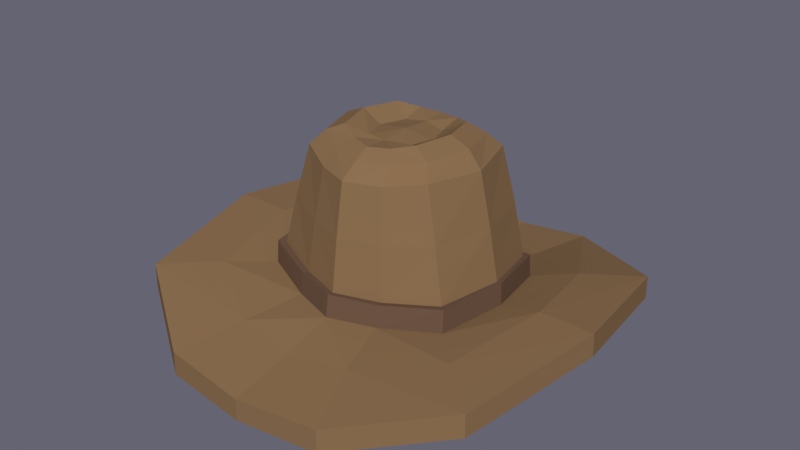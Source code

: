 # Source: hat_model.blend  (saved by Blender 3.4.6; exported with 4.5.12 LTS)
import bpy
from mathutils import Matrix  # noqa: F401  (used for matrix-valued properties, if any)

bpy.ops.wm.read_factory_settings(use_empty=True)
scene = bpy.context.scene
scene.name = 'Scene'

# ---- collections
col_collection_1 = bpy.data.collections.new('Collection 1'); scene.collection.children.link(col_collection_1)

# ---- materials (node trees are filled in below, after node groups)
mat_material = bpy.data.materials.new('Material')
mat_material.alpha_threshold = 0.0
mat_material.diffuse_color = (0.2582, 0.1559, 0.07619, 1.0)
mat_material.roughness = 0.5
mat_material.line_color = (0.0, 0.0, 0.0, 1.0)
mat_material_001 = bpy.data.materials.new('Material.001')
mat_material_001.alpha_threshold = 0.0
mat_material_001.diffuse_color = (0.1559, 0.09306, 0.05781, 1.0)
mat_material_001.roughness = 0.5

# ---- material node trees
mat_material.use_nodes = True; mat_material.node_tree.nodes.clear()
_N = mat_material.node_tree.nodes; _L = mat_material.node_tree.links
n0 = _N.new('ShaderNodeOutputMaterial'); n0.name = 'Material Output'; n0.location = (300, 300)
n1 = _N.new('ShaderNodeBsdfDiffuse'); n1.name = 'Diffuse BSDF'; n1.location = (10, 300)
n1.inputs[0].default_value = (0.2582, 0.1557, 0.07676, 1.0)
_L.new(n1.outputs[0], n0.inputs[0])
n0.is_active_output = True
mat_material_001.use_nodes = True; mat_material_001.node_tree.nodes.clear()
_N = mat_material_001.node_tree.nodes; _L = mat_material_001.node_tree.links
n0 = _N.new('ShaderNodeOutputMaterial'); n0.name = 'Material Output'; n0.location = (300, 300)
n1 = _N.new('ShaderNodeBsdfDiffuse'); n1.name = 'Diffuse BSDF'; n1.location = (10, 300)
n1.inputs[0].default_value = (0.1574, 0.09246, 0.05833, 1.0)
_L.new(n1.outputs[0], n0.inputs[0])
n0.is_active_output = True

# ---- world
world_world = bpy.data.worlds.new('World'); scene.world = world_world
world_world.color = (0.1304, 0.1283, 0.1679)
world_world.use_sun_shadow = False
world_world.sun_shadow_jitter_overblur = 0.0
world_world.cycles.sampling_method = 'MANUAL'

# ---- meshes
me_cube_001 = bpy.data.meshes.new('Cube.001')
me_cube_001.from_pydata([(-0.8686, -0.6064, 0.9015), (0.0, 0.8701, 0.71), (-0.8554, 0.5707, 0.8696), (-0.9835, -0.00513, 0.9073), (0.0, -0.9454, 0.8576), (-0.9024, 0.6068, 0.878), (-1.034, -0.01615, 0.9116), (-0.9266, -0.6523, 0.9136), (0.0, -1.003, 0.8646), (0.0, 0.9163, 0.715), (0.0, 0.7944, 1.805), (0.0, -0.7994, 1.813), (-0.7782, 1.42e-05, 1.852), (0.0, 0.9347, 0.4973), (0.0, 0.6303, 1.937), (-0.47, 1.42e-05, 2.085), (-1.043, -0.01707, 0.7134), (-0.6373, 0.5041, 1.871), (-0.6376, -0.5046, 1.871), (0.0, -0.631, 1.938), (0.0, -1.031, 0.6598), (-0.2016, 0.2363, 1.975), (-0.9067, 0.6221, 0.6592), (-0.202, -0.2347, 1.986), (-0.9297, -0.6673, 0.7007), (-0.4095, -0.8072, 0.8539), (-0.4165, -0.867, 0.8608), (-0.3999, 0.7992, 0.7392), (-0.4001, 0.7522, 0.7406), (0.0, 1.42e-05, 2.021), (-0.311, -0.6811, 1.812), (-0.2016, 0.4416, 2.027), (-0.3099, 0.6785, 1.808), (-0.4215, -0.8899, 0.6586), (-0.1926, -0.4299, 2.024), (-0.4118, 0.8196, 0.5272), (0.0, -0.8792, 1.334), (-0.2958, 0.5384, 1.942), (-0.5418, -0.4005, 1.993), (-0.654, 1.42e-05, 2.007), (-0.296, -0.5387, 1.942), (-0.5418, 0.4005, 1.993), (0.0, 0.4871, 2.013), (0.0, -0.5019, 2.015), (0.0, 0.2777, 1.998), (-0.3754, -0.3377, 2.072), (-0.2841, 1.451e-05, 1.978), (0.0, -0.273, 1.996), (-0.3754, 0.3377, 2.072), (-0.8897, -0.0008311, 1.373), (0.0, 0.8444, 1.256), (-0.7605, -0.5585, 1.38), (-0.7553, 0.5482, 1.37), (-0.3645, -0.7487, 1.332), (-0.3598, 0.7265, 1.286), (0.0, 1.897, 0.3906), (-1.966, -0.08549, 0.8404), (0.0, -2.065, 0.4095), (-1.788, 1.11, 0.7591), (-1.715, -1.412, 0.7145), (-0.7981, -2.001, 0.4717), (-0.6901, 1.891, 0.4715), (0.0, 1.909, 0.1978), (-1.974, -0.08567, 0.6321), (0.0, -2.068, 0.2092), (-1.789, 1.11, 0.5471), (-1.72, -1.412, 0.501), (-0.7989, -2.004, 0.2555), (-0.6907, 1.898, 0.2723), (0.0, 1.366, 0.4313), (-0.5271, 1.286, 0.4699), (-1.293, 0.8023, 0.7471), (-1.259, -1.014, 0.7352), (-0.5666, -1.414, 0.5923), (0.0, -1.514, 0.5328), (-1.444, -0.05579, 0.8199), (0.0, 0.9334, 0.3687), (-1.009, -0.006144, 0.5863), (0.0, -1.028, 0.5301), (-0.8749, 0.609, 0.5411), (-0.8923, -0.6545, 0.5804), (-0.4204, -0.8884, 0.5295), (-0.4116, 0.819, 0.3984), (0.0, -0.002258, 0.6595), (-0.6097, -1.446, 0.3925), (0.0, -1.548, 0.3696), (-1.306, -1.033, 0.5407), (-1.491, -0.04591, 0.6092), (-1.332, 0.8596, 0.5441), (-0.5511, 1.358, 0.3354), (0.0, 1.421, 0.2833)], [], [(16, 6, 5, 22), (54, 32, 10, 50), (33, 26, 7, 24), (30, 40, 38, 18), (29, 46, 23, 47), (6, 3, 2, 5), (27, 28, 1, 9), (32, 37, 14, 10), (24, 7, 6, 16), (44, 21, 46, 29), (12, 39, 41, 17), (18, 38, 39, 12), (26, 25, 0, 7), (49, 12, 17, 52), (51, 18, 12, 49), (53, 30, 18, 51), (7, 0, 3, 6), (35, 27, 9, 13), (22, 5, 27, 35), (36, 11, 30, 53), (8, 4, 25, 26), (17, 41, 37, 32), (5, 2, 28, 27), (11, 19, 40, 30), (20, 8, 26, 33), (52, 17, 32, 54), (31, 42, 14, 37), (45, 15, 39, 38), (34, 45, 38, 40), (15, 48, 41, 39), (48, 31, 37, 41), (43, 34, 40, 19), (2, 52, 54, 28), (42, 31, 44), (23, 46, 15, 45), (47, 23, 45, 34), (46, 21, 48, 15), (21, 44, 31, 48), (47, 34, 43), (4, 36, 53, 25), (25, 53, 51, 0), (0, 51, 49, 3), (3, 49, 52, 2), (28, 54, 50, 1), (70, 69, 55, 61), (71, 70, 61, 58), (73, 72, 59, 60), (74, 73, 60, 57), (72, 75, 56, 59), (75, 71, 58, 56), (60, 59, 66, 67), (59, 56, 63, 66), (56, 58, 65, 63), (61, 55, 62, 68), (58, 61, 68, 65), (57, 60, 67, 64), (16, 22, 71, 75), (24, 16, 75, 72), (20, 33, 73, 74), (33, 24, 72, 73), (22, 35, 70, 71), (35, 13, 69, 70), (85, 84, 81, 78), (84, 86, 80, 81), (86, 87, 77, 80), (87, 88, 79, 77), (88, 89, 82, 79), (89, 68, 62, 90), (13, 35, 83), (35, 22, 83), (24, 33, 83), (33, 20, 83), (16, 24, 83), (22, 16, 83), (13, 35, 82, 76), (82, 35, 22, 79), (79, 22, 16, 77), (77, 16, 24, 80), (80, 24, 33, 81), (81, 33, 20, 78), (82, 89, 90, 76), (65, 68, 89, 88), (63, 65, 88, 87), (66, 63, 87, 86), (67, 66, 86, 84), (64, 67, 84, 85)])
me_cube_001.polygons.foreach_set('material_index', [1, 0, 1, 0, 0, 1, 1, 0, 1, 0, 0, 0, 1, 0, 0, 0, 1, 1, 1, 0, 1, 0, 1, 0, 1, 0, 0, 0, 0, 0, 0, 0, 0, 0, 0, 0, 0, 0, 0, 0, 0, 0, 0, 0, 0, 0, 0, 0, 0, 0, 0, 0, 0, 0, 0, 0, 0, 0, 0, 0, 0, 0, 0, 0, 0, 0, 0, 0, 0, 0, 0, 0, 0, 0, 0, 0, 0, 0, 0, 0, 0, 0, 0, 0, 0, 0])
me_cube_001.materials.append(mat_material)
me_cube_001.materials.append(mat_material_001)
me_cube_001.use_remesh_preserve_volume = False
me_cube_001.use_remesh_preserve_attributes = False
me_cube_001.use_mirror_vertex_groups = False
me_cube_001.update()

# ---- objects
ob_cube = bpy.data.objects.new('Cube', me_cube_001)

# ---- transforms, parenting, visibility, modifiers, constraints
ob_cube.location = (0.0, 0.0, 0.0)
ob_cube.lineart.crease_threshold = 0.0
_m = ob_cube.modifiers.new('Mirror', 'MIRROR')
_m.use_clip = True

# ---- collection membership
col_collection_1.objects.link(ob_cube)

# ---- scene / render settings (as saved in the file)
scene.frame_start = 1; scene.frame_end = 250; scene.frame_set(1)
scene.render.engine = 'CYCLES'
scene.render.resolution_percentage = 50
scene.render.dither_intensity = 0.0
scene.cycles.samples = 128
scene.cycles.sampling_pattern = 'TABULATED_SOBOL'
scene.cycles.use_adaptive_sampling = False
scene.cycles.use_light_tree = False
scene.cycles.blur_glossy = 0.0
scene.cycles.sample_clamp_indirect = 0.0
scene.view_settings.view_transform = 'Standard'
bpy.context.view_layer.update()

# ---- added for rendering (the .blend has no active camera and no usable light): camera, sun
cam_auto = bpy.data.cameras.new('AutoCamera')
cam_auto.lens = 50.0
cam_auto.sensor_width = 36.0
cam_auto.clip_end = 1000.0
ob_auto_camera = bpy.data.objects.new('AutoCamera', cam_auto)
scene.collection.objects.link(ob_auto_camera)
ob_auto_camera.location = (5.47096, -6.64496, 5.51813)
ob_auto_camera.rotation_euler = (1.09748, -7.21219e-08, 0.694738)
scene.camera = ob_auto_camera
light_auto_sun = bpy.data.lights.new('AutoSun', 'SUN')
light_auto_sun.energy = 3.0
light_auto_sun.angle = 0.0523599
ob_auto_sun = bpy.data.objects.new('AutoSun', light_auto_sun)
scene.collection.objects.link(ob_auto_sun)
ob_auto_sun.rotation_euler = (0.872665, 0.174533, 0.523599)
bpy.context.view_layer.update()
